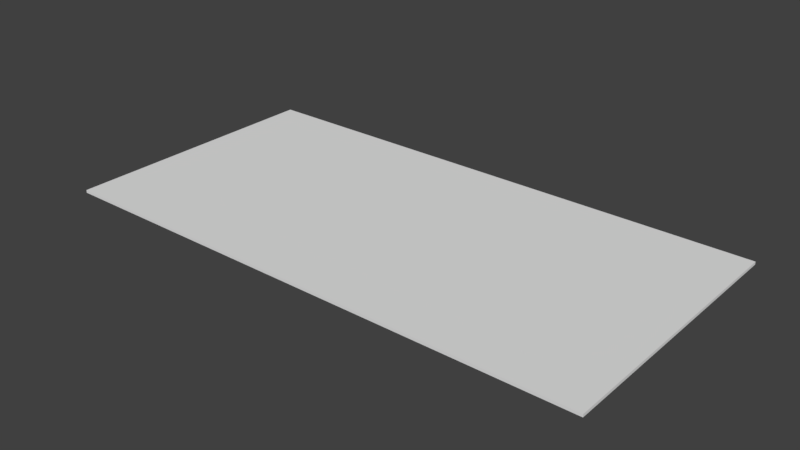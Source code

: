 # Source: Banknot.blend  (saved by Blender 2.77.0; exported with 4.5.12 LTS)
import bpy
from mathutils import Matrix  # noqa: F401  (used for matrix-valued properties, if any)

bpy.ops.wm.read_factory_settings(use_empty=True)
scene = bpy.context.scene
scene.name = 'Scene'

# ---- collections
col_collection_6 = bpy.data.collections.new('Collection 6'); scene.collection.children.link(col_collection_6)

# ---- world
world_world = bpy.data.worlds.new('World'); scene.world = world_world
world_world.color = (0.05088, 0.05088, 0.05088)
world_world.use_sun_shadow = False
world_world.sun_shadow_jitter_overblur = 0.0
world_world.cycles.sampling_method = 'MANUAL'

# ---- meshes
me_plane = bpy.data.meshes.new('Plane')
me_plane.from_pydata([(-2.0, -1.0, 0.005474), (2.0, -1.0, 0.005474), (-2.0, 1.0, 0.005474), (2.0, 1.0, 0.005474), (-2.0, 1.0, 0.026), (-2.0, -1.0, 0.026), (2.0, -1.0, 0.026), (2.0, 1.0, 0.026)], [], [(2, 1, 0), (6, 4, 5), (3, 6, 1), (0, 4, 2), (2, 7, 3), (1, 5, 0), (2, 3, 1), (6, 7, 4), (3, 7, 6), (0, 5, 4), (2, 4, 7), (1, 6, 5)])
_uv = me_plane.uv_layers.new(name='UVMap')
_uv.uv.foreach_set('vector', [0.01026, 0.5, 0.988, 0.9796, 0.01026, 0.9796, 0.9881, 0.0001078, 0.01026, 0.4797, 0.01026, 9.998e-05, 0.988, 0.5, 0.9957, 0.9796, 0.988, 0.9796, 0.01026, 0.9796, 0.004286, 0.5, 0.01026, 0.5, 0.01026, 0.5, 0.988, 0.4797, 0.988, 0.5, 0.988, 0.9796, 0.0204, 0.9889, 0.01026, 0.9796, 0.01026, 0.5, 0.988, 0.5, 0.988, 0.9796, 0.9881, 0.0001078, 0.988, 0.4797, 0.01026, 0.4797, 0.988, 0.5, 0.9957, 0.5, 0.9957, 0.9796, 0.01026, 0.9796, 0.004283, 0.9796, 0.004286, 0.5, 0.01026, 0.5, 0.01026, 0.4797, 0.988, 0.4797, 0.988, 0.9796, 0.988, 0.9889, 0.0204, 0.9889])
me_plane.use_remesh_preserve_volume = False
me_plane.use_remesh_preserve_attributes = False
me_plane.use_mirror_vertex_groups = False
me_plane.update()

# ---- objects
ob_banknot = bpy.data.objects.new('Banknot', me_plane)

# ---- transforms, parenting, visibility, modifiers, constraints
ob_banknot.location = (0.0, 0.0, 0.0)
ob_banknot.lineart.crease_threshold = 0.0

# ---- collection membership
col_collection_6.objects.link(ob_banknot)

# ---- scene / render settings (as saved in the file)
scene.frame_start = 1; scene.frame_end = 250; scene.frame_set(1)
scene.render.engine = 'BLENDER_EEVEE_NEXT'
scene.render.resolution_percentage = 50
scene.render.dither_intensity = 0.0
scene.cycles.use_denoising = False
scene.cycles.samples = 128
scene.cycles.sampling_pattern = 'TABULATED_SOBOL'
scene.cycles.light_sampling_threshold = 0.0
scene.cycles.use_adaptive_sampling = False
scene.cycles.use_light_tree = False
scene.cycles.blur_glossy = 0.0
scene.cycles.sample_clamp_indirect = 0.0
scene.view_settings.view_transform = 'Standard'
bpy.context.view_layer.update()

# ---- added for rendering (the .blend has no active camera and no usable light): camera, sun
cam_auto = bpy.data.cameras.new('AutoCamera')
cam_auto.lens = 50.0
cam_auto.sensor_width = 36.0
cam_auto.clip_end = 1000.0
ob_auto_camera = bpy.data.objects.new('AutoCamera', cam_auto)
scene.collection.objects.link(ob_auto_camera)
ob_auto_camera.location = (4.13777, -4.96533, 3.32596)
ob_auto_camera.rotation_euler = (1.09748, -7.21219e-08, 0.694738)
scene.camera = ob_auto_camera
light_auto_sun = bpy.data.lights.new('AutoSun', 'SUN')
light_auto_sun.energy = 3.0
light_auto_sun.angle = 0.0523599
ob_auto_sun = bpy.data.objects.new('AutoSun', light_auto_sun)
scene.collection.objects.link(ob_auto_sun)
ob_auto_sun.rotation_euler = (0.872665, 0.174533, 0.523599)
bpy.context.view_layer.update()
